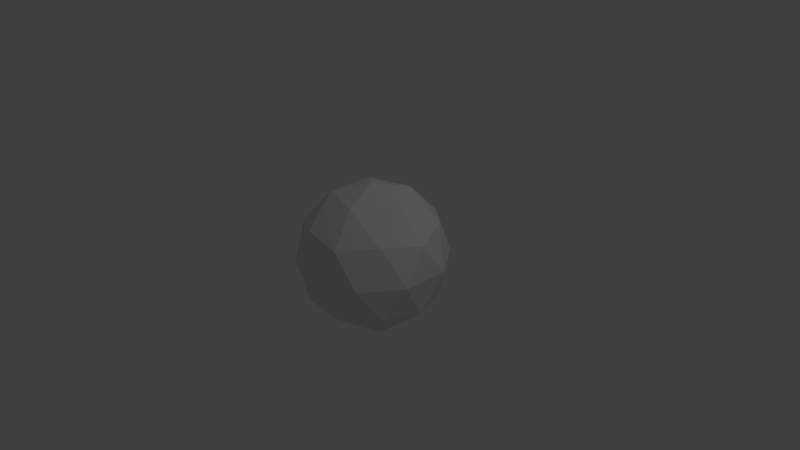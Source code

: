 # Source: Rock42Verts.blend  (saved by Blender 2.72.0; exported with 4.5.12 LTS)
import bpy
from mathutils import Matrix  # noqa: F401  (used for matrix-valued properties, if any)

bpy.ops.wm.read_factory_settings(use_empty=True)
scene = bpy.context.scene
scene.name = 'Scene'

# ---- collections
col_collection_1 = bpy.data.collections.new('Collection 1'); scene.collection.children.link(col_collection_1)

# ---- world
world_world = bpy.data.worlds.new('World'); scene.world = world_world
world_world.color = (0.05088, 0.05088, 0.05088)
world_world.use_sun_shadow = False
world_world.sun_shadow_jitter_overblur = 0.0
world_world.cycles.sampling_method = 'MANUAL'
world_world.cycles.sample_map_resolution = 256

# ---- cameras
cam_camera = bpy.data.cameras.new('Camera')
cam_camera.clip_end = 100.0
cam_camera.lens = 35.0
cam_camera.sensor_width = 32.0
cam_camera.sensor_height = 18.0
cam_camera.ortho_scale = 7.314
cam_camera.dof.focus_distance = 0.0
cam_camera.dof.aperture_fstop = 128.0

# ---- lights
light_lamp = bpy.data.lights.new('Lamp', 'POINT')
light_lamp.transmission_factor = 0.0
light_lamp.cutoff_distance = 30.0
light_lamp.energy = 100.0
light_lamp.shadow_buffer_clip_start = 1.001
light_lamp.shadow_soft_size = 0.1
light_lamp.shadow_maximum_resolution = 0.006
light_lamp.use_absolute_resolution = True
light_lamp.cycles.use_multiple_importance_sampling = False

# ---- meshes
me_icosphere = bpy.data.meshes.new('Icosphere')
me_icosphere.from_pydata([(0.0, 0.0, -1.0), (0.7236, -0.5257, -0.4472), (-0.2764, -0.8506, -0.4472), (-0.8944, 0.0, -0.4472), (-0.2764, 0.8506, -0.4472), (0.7236, 0.5257, -0.4472), (0.2764, -0.8506, 0.4472), (-0.7236, -0.5257, 0.4472), (-0.7236, 0.5257, 0.4472), (0.2764, 0.8506, 0.4472), (0.8944, 0.0, 0.4472), (0.0, 0.0, 1.0), (-0.1625, -0.5, -0.8507), (0.4253, -0.309, -0.8507), (0.2629, -0.809, -0.5257), (0.8506, 0.0, -0.5257), (0.4253, 0.309, -0.8507), (-0.5257, 0.0, -0.8507), (-0.6882, -0.5, -0.5257), (-0.1625, 0.5, -0.8507), (-0.6882, 0.5, -0.5257), (0.2629, 0.809, -0.5257), (0.9511, -0.309, 0.0), (0.9511, 0.309, 0.0), (0.0, -1.0, 0.0), (0.5878, -0.809, 0.0), (-0.9511, -0.309, 0.0), (-0.5878, -0.809, 0.0), (-0.5878, 0.809, 0.0), (-0.9511, 0.309, 0.0), (0.5878, 0.809, 0.0), (0.0, 1.0, 0.0), (0.6882, -0.5, 0.5257), (-0.2629, -0.809, 0.5257), (-0.8506, 0.0, 0.5257), (-0.2629, 0.809, 0.5257), (0.6882, 0.5, 0.5257), (0.1625, -0.5, 0.8507), (0.5257, 0.0, 0.8507), (-0.4253, -0.309, 0.8507), (-0.4253, 0.309, 0.8507), (0.1625, 0.5, 0.8507)], [], [(0, 13, 12), (1, 13, 15), (0, 12, 17), (0, 17, 19), (0, 19, 16), (1, 15, 22), (2, 14, 24), (3, 18, 26), (4, 20, 28), (5, 21, 30), (1, 22, 25), (2, 24, 27), (3, 26, 29), (4, 28, 31), (5, 30, 23), (6, 32, 37), (7, 33, 39), (8, 34, 40), (9, 35, 41), (10, 36, 38), (12, 14, 2), (12, 13, 14), (13, 1, 14), (15, 16, 5), (15, 13, 16), (13, 0, 16), (17, 18, 3), (17, 12, 18), (12, 2, 18), (19, 20, 4), (19, 17, 20), (17, 3, 20), (16, 21, 5), (16, 19, 21), (19, 4, 21), (22, 23, 10), (22, 15, 23), (15, 5, 23), (24, 25, 6), (24, 14, 25), (14, 1, 25), (26, 27, 7), (26, 18, 27), (18, 2, 27), (28, 29, 8), (28, 20, 29), (20, 3, 29), (30, 31, 9), (30, 21, 31), (21, 4, 31), (25, 32, 6), (25, 22, 32), (22, 10, 32), (27, 33, 7), (27, 24, 33), (24, 6, 33), (29, 34, 8), (29, 26, 34), (26, 7, 34), (31, 35, 9), (31, 28, 35), (28, 8, 35), (23, 36, 10), (23, 30, 36), (30, 9, 36), (37, 38, 11), (37, 32, 38), (32, 10, 38), (39, 37, 11), (39, 33, 37), (33, 6, 37), (40, 39, 11), (40, 34, 39), (34, 7, 39), (41, 40, 11), (41, 35, 40), (35, 8, 40), (38, 41, 11), (38, 36, 41), (36, 9, 41)])
_uv = me_icosphere.uv_layers.new(name='UVMap')
_uv.uv.foreach_set('vector', [0.2487, 0.6928, 0.1191, 0.6793, 0.2039, 0.5369, 0.0, 0.6928, 0.1191, 0.6793, 0.04775, 0.8562, 0.2487, 0.6928, 0.2039, 0.5369, 0.3311, 0.6258, 0.2487, 0.6928, 0.3311, 0.6258, 0.325, 0.8231, 0.2487, 0.6928, 0.325, 0.8231, 0.1939, 0.8562, 0.1082, 0.094, 0.2073, 0.0, 0.2236, 0.1659, 0.9193, 0.1536, 1.0, 0.08251, 0.9989, 0.28, 0.6708, 0.1659, 0.7895, 0.1465, 0.7227, 0.3268, 0.4436, 0.094, 0.559, 0.1659, 0.4309, 0.2684, 0.8565, 0.9972, 0.7301, 0.9972, 0.7935, 0.8565, 0.1082, 0.094, 0.2236, 0.1659, 0.09549, 0.2684, 0.9193, 0.1536, 0.9989, 0.28, 0.8688, 0.3196, 0.6616, 0.2684, 0.6708, 0.4344, 0.559, 0.371, 0.4436, 0.094, 0.4309, 0.2684, 0.3354, 0.1659, 0.8565, 0.9972, 0.7935, 0.8565, 0.9396, 0.8637, 0.1082, 0.4429, 0.2236, 0.371, 0.2073, 0.5369, 0.4585, 0.5432, 0.5848, 0.5369, 0.5251, 0.6807, 0.3311, 0.8441, 0.3789, 0.6807, 0.4502, 0.8576, 0.743, 0.6905, 0.6623, 0.6194, 0.7918, 0.5369, 0.9915, 0.7028, 0.8728, 0.6834, 0.9379, 0.5441, 0.8705, 0.0, 1.0, 0.08251, 0.9193, 0.1536, 0.2039, 0.5369, 0.1191, 0.6793, 0.05771, 0.5369, 0.1191, 0.6793, 0.0, 0.6928, 0.05771, 0.5369, 0.04775, 0.8562, 0.1939, 0.8562, 0.1273, 0.9937, 0.04775, 0.8562, 0.1191, 0.6793, 0.1939, 0.8562, 0.1191, 0.6793, 0.2487, 0.6928, 0.1939, 0.8562, 0.7244, 0.00724, 0.7895, 0.1465, 0.6708, 0.1659, 0.7244, 0.00724, 0.8705, 0.0, 0.7895, 0.1465, 0.8705, 0.0, 0.9193, 0.1536, 0.7895, 0.1465, 0.5427, 9.889e-08, 0.559, 0.1659, 0.4436, 0.094, 0.5427, 9.889e-08, 0.6708, 0.1025, 0.559, 0.1659, 0.6708, 0.1025, 0.6616, 0.2684, 0.559, 0.1659, 0.1939, 0.8562, 0.2537, 1.0, 0.1273, 0.9937, 0.1939, 0.8562, 0.325, 0.8231, 0.2537, 1.0, 0.5427, 9.889e-08, 0.4436, 0.094, 0.4045, 0.0, 0.2236, 0.1659, 0.3354, 0.1025, 0.3262, 0.2684, 0.2236, 0.1659, 0.2073, 0.0, 0.3354, 0.1025, 0.04775, 0.8562, 0.1273, 0.9937, 0.01711, 1.0, 0.0, 0.371, 0.09549, 0.2684, 0.1082, 0.4429, 0.0, 0.371, 9.416e-07, 0.1659, 0.09549, 0.2684, 9.416e-07, 0.1659, 0.1082, 0.094, 0.09549, 0.2684, 0.7227, 0.3268, 0.8688, 0.3196, 0.8058, 0.4603, 0.7227, 0.3268, 0.7895, 0.1465, 0.8688, 0.3196, 0.7895, 0.1465, 0.9193, 0.1536, 0.8688, 0.3196, 0.4309, 0.2684, 0.559, 0.371, 0.4436, 0.4429, 0.4309, 0.2684, 0.559, 0.1659, 0.559, 0.371, 0.559, 0.1659, 0.6616, 0.2684, 0.559, 0.371, 0.7935, 0.8565, 0.6634, 0.8169, 0.743, 0.6905, 0.7935, 0.8565, 0.7301, 0.9972, 0.6634, 0.8169, 0.4045, 0.0, 0.4436, 0.094, 0.3354, 0.1659, 0.09549, 0.2684, 0.2236, 0.371, 0.1082, 0.4429, 0.09549, 0.2684, 0.2236, 0.1659, 0.2236, 0.371, 0.2236, 0.1659, 0.3262, 0.2684, 0.2236, 0.371, 0.8688, 0.3196, 0.9322, 0.4603, 0.8058, 0.4603, 0.8688, 0.3196, 0.9989, 0.28, 0.9322, 0.4603, 0.0, 0.371, 0.1082, 0.4429, 0.0691, 0.5369, 0.559, 0.371, 0.5427, 0.5369, 0.4436, 0.4429, 0.559, 0.371, 0.6708, 0.4344, 0.5427, 0.5369, 0.3483, 0.5369, 0.4585, 0.5432, 0.3789, 0.6807, 0.6634, 0.8169, 0.6623, 0.6194, 0.743, 0.6905, 0.3354, 0.1659, 0.4309, 0.2684, 0.3354, 0.371, 0.4309, 0.2684, 0.4436, 0.4429, 0.3354, 0.371, 0.9396, 0.8637, 0.8728, 0.6834, 0.9915, 0.7028, 0.9396, 0.8637, 0.7935, 0.8565, 0.8728, 0.6834, 0.7935, 0.8565, 0.743, 0.6905, 0.8728, 0.6834, 0.6561, 0.7138, 0.6623, 0.9111, 0.5799, 0.8441, 0.2073, 0.5369, 0.2236, 0.371, 0.3354, 0.4344, 0.2236, 0.371, 0.3262, 0.2684, 0.3354, 0.4344, 0.5251, 0.6807, 0.6561, 0.7138, 0.5799, 0.8441, 0.5251, 0.6807, 0.5848, 0.5369, 0.6561, 0.7138, 0.0691, 0.5369, 0.1082, 0.4429, 0.2073, 0.5369, 0.4502, 0.8576, 0.5251, 0.6807, 0.5799, 0.8441, 0.4502, 0.8576, 0.3789, 0.6807, 0.5251, 0.6807, 0.3789, 0.6807, 0.4585, 0.5432, 0.5251, 0.6807, 0.535, 1.0, 0.4502, 0.8576, 0.5799, 0.8441, 0.535, 1.0, 0.3889, 1.0, 0.4502, 0.8576, 0.3889, 1.0, 0.3311, 0.8441, 0.4502, 0.8576, 0.6623, 0.9111, 0.535, 1.0, 0.5799, 0.8441, 0.9379, 0.5441, 0.8728, 0.6834, 0.7918, 0.5369, 0.8728, 0.6834, 0.743, 0.6905, 0.7918, 0.5369])
me_icosphere.use_remesh_preserve_volume = False
me_icosphere.use_remesh_preserve_attributes = False
me_icosphere.use_mirror_vertex_groups = False
me_icosphere.update()

# ---- objects
ob_icosphere = bpy.data.objects.new('Icosphere', me_icosphere)
ob_lamp = bpy.data.objects.new('Lamp', light_lamp)
ob_camera = bpy.data.objects.new('Camera', cam_camera)

# ---- transforms, parenting, visibility, modifiers, constraints
ob_icosphere.location = (0.0, 0.0, 0.0)
ob_icosphere.lineart.crease_threshold = 0.0
ob_lamp.location = (4.076, 1.005, 5.904)
ob_lamp.rotation_euler = (0.6503, 0.05522, 1.866)
ob_lamp.lock_rotations_4d = False
ob_lamp.empty_display_type = 'ARROWS'
ob_lamp.color = (0.0, 0.0, 0.0, 0.0)
ob_lamp.lineart.crease_threshold = 0.0
ob_camera.location = (7.481, -6.508, 5.344)
ob_camera.rotation_euler = (1.109, 0.01082, 0.8149)
ob_camera.lock_rotations_4d = False
ob_camera.empty_display_type = 'ARROWS'
ob_camera.color = (0.0, 0.0, 0.0, 0.0)
ob_camera.display_type = 'WIRE'
ob_camera.lineart.crease_threshold = 0.0

# ---- collection membership
col_collection_1.objects.link(ob_icosphere)
col_collection_1.objects.link(ob_lamp)
col_collection_1.objects.link(ob_camera)

# ---- scene / render settings (as saved in the file)
scene.camera = ob_camera
scene.frame_start = 1; scene.frame_end = 250; scene.frame_set(1)
scene.render.engine = 'BLENDER_EEVEE_NEXT'
scene.render.resolution_percentage = 50
scene.render.dither_intensity = 0.0
scene.cycles.use_denoising = False
scene.cycles.samples = 10
scene.cycles.sampling_pattern = 'TABULATED_SOBOL'
scene.cycles.light_sampling_threshold = 0.0
scene.cycles.use_adaptive_sampling = False
scene.cycles.use_light_tree = False
scene.cycles.blur_glossy = 0.0
scene.cycles.pixel_filter_type = 'GAUSSIAN'
scene.cycles.sample_clamp_indirect = 0.0
scene.view_settings.view_transform = 'Standard'
bpy.context.view_layer.update()
